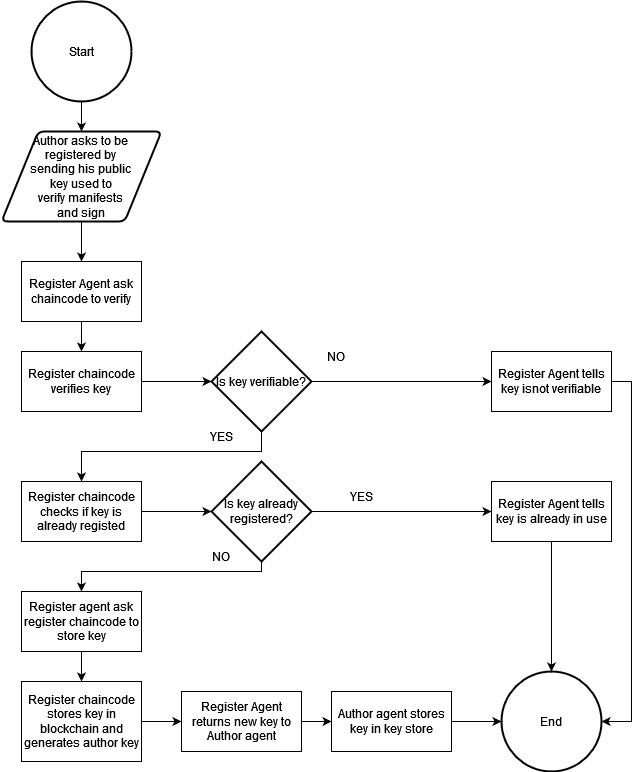

The diagram above was exported from draw.io. Its source (the exported page's mxGraphModel, read from the mxfile embedded in the PNG):
<mxGraphModel dx="880" dy="1297" grid="1" gridSize="10" guides="1" tooltips="1" connect="1" arrows="1" fold="1" page="1" pageScale="1" pageWidth="1169" pageHeight="827" math="0" shadow="0">
  <root>
    <mxCell id="0" />
    <mxCell id="1" parent="0" />
    <mxCell id="uAtZlkPEvWso3KQF2Z0L-3" style="edgeStyle=orthogonalEdgeStyle;rounded=0;orthogonalLoop=1;jettySize=auto;html=1;exitX=0.5;exitY=1;exitDx=0;exitDy=0;exitPerimeter=0;" parent="1" source="uAtZlkPEvWso3KQF2Z0L-1" target="uAtZlkPEvWso3KQF2Z0L-2" edge="1">
      <mxGeometry relative="1" as="geometry" />
    </mxCell>
    <mxCell id="uAtZlkPEvWso3KQF2Z0L-1" value="Start" style="strokeWidth=2;html=1;shape=mxgraph.flowchart.start_2;whiteSpace=wrap;" parent="1" vertex="1">
      <mxGeometry x="310" y="-190" width="100" height="100" as="geometry" />
    </mxCell>
    <mxCell id="C7L_0DkJShrMIAJsMPlC-2" style="edgeStyle=orthogonalEdgeStyle;rounded=0;orthogonalLoop=1;jettySize=auto;html=1;exitX=0.5;exitY=1;exitDx=0;exitDy=0;entryX=0.5;entryY=0;entryDx=0;entryDy=0;" parent="1" source="uAtZlkPEvWso3KQF2Z0L-2" target="C7L_0DkJShrMIAJsMPlC-1" edge="1">
      <mxGeometry relative="1" as="geometry" />
    </mxCell>
    <mxCell id="uAtZlkPEvWso3KQF2Z0L-2" value="&lt;div&gt;Author asks to be &lt;br&gt;&lt;/div&gt;&lt;div&gt;registered by &lt;br&gt;&lt;/div&gt;&lt;div&gt;sending his public &lt;br&gt;&lt;/div&gt;&lt;div&gt;key used to &lt;br&gt;&lt;/div&gt;&lt;div&gt;verify manifests &lt;br&gt;&lt;/div&gt;&lt;div&gt;and sign&lt;br&gt;&lt;/div&gt;" style="shape=parallelogram;html=1;strokeWidth=2;perimeter=parallelogramPerimeter;whiteSpace=wrap;rounded=1;arcSize=12;size=0.23;" parent="1" vertex="1">
      <mxGeometry x="280" y="-60" width="160" height="90" as="geometry" />
    </mxCell>
    <mxCell id="CM2N4vwr0iyovRz0h72V-12" style="edgeStyle=orthogonalEdgeStyle;rounded=0;orthogonalLoop=1;jettySize=auto;html=1;exitX=1;exitY=0.5;exitDx=0;exitDy=0;entryX=0;entryY=0.5;entryDx=0;entryDy=0;" parent="1" source="uAtZlkPEvWso3KQF2Z0L-6" target="CM2N4vwr0iyovRz0h72V-11" edge="1">
      <mxGeometry relative="1" as="geometry" />
    </mxCell>
    <mxCell id="uAtZlkPEvWso3KQF2Z0L-6" value="Register chaincode stores key in blockchain and generates author key" style="rounded=0;whiteSpace=wrap;html=1;" parent="1" vertex="1">
      <mxGeometry x="300" y="490" width="120" height="80" as="geometry" />
    </mxCell>
    <mxCell id="uAtZlkPEvWso3KQF2Z0L-10" value="End" style="strokeWidth=2;html=1;shape=mxgraph.flowchart.start_2;whiteSpace=wrap;" parent="1" vertex="1">
      <mxGeometry x="780" y="480" width="100" height="100" as="geometry" />
    </mxCell>
    <mxCell id="uAtZlkPEvWso3KQF2Z0L-20" style="edgeStyle=orthogonalEdgeStyle;rounded=0;orthogonalLoop=1;jettySize=auto;html=1;exitX=1;exitY=0.5;exitDx=0;exitDy=0;exitPerimeter=0;entryX=0;entryY=0.5;entryDx=0;entryDy=0;" parent="1" source="uAtZlkPEvWso3KQF2Z0L-12" target="uAtZlkPEvWso3KQF2Z0L-19" edge="1">
      <mxGeometry relative="1" as="geometry" />
    </mxCell>
    <mxCell id="CM2N4vwr0iyovRz0h72V-9" style="edgeStyle=orthogonalEdgeStyle;rounded=0;orthogonalLoop=1;jettySize=auto;html=1;exitX=0.5;exitY=1;exitDx=0;exitDy=0;exitPerimeter=0;" parent="1" source="uAtZlkPEvWso3KQF2Z0L-12" target="CM2N4vwr0iyovRz0h72V-8" edge="1">
      <mxGeometry relative="1" as="geometry">
        <Array as="points">
          <mxPoint x="540" y="380" />
          <mxPoint x="360" y="380" />
        </Array>
      </mxGeometry>
    </mxCell>
    <mxCell id="uAtZlkPEvWso3KQF2Z0L-12" value="Is key already registered?" style="strokeWidth=2;html=1;shape=mxgraph.flowchart.decision;whiteSpace=wrap;" parent="1" vertex="1">
      <mxGeometry x="490" y="270" width="100" height="100" as="geometry" />
    </mxCell>
    <mxCell id="uAtZlkPEvWso3KQF2Z0L-17" value="NO" style="text;html=1;strokeColor=none;fillColor=none;align=center;verticalAlign=middle;whiteSpace=wrap;rounded=0;" parent="1" vertex="1">
      <mxGeometry x="470" y="350" width="60" height="30" as="geometry" />
    </mxCell>
    <mxCell id="CM2N4vwr0iyovRz0h72V-16" style="edgeStyle=orthogonalEdgeStyle;rounded=0;orthogonalLoop=1;jettySize=auto;html=1;exitX=0.5;exitY=1;exitDx=0;exitDy=0;entryX=0.5;entryY=0;entryDx=0;entryDy=0;entryPerimeter=0;" parent="1" source="uAtZlkPEvWso3KQF2Z0L-19" target="uAtZlkPEvWso3KQF2Z0L-10" edge="1">
      <mxGeometry relative="1" as="geometry" />
    </mxCell>
    <mxCell id="uAtZlkPEvWso3KQF2Z0L-19" value="Register Agent tells key is already in use" style="rounded=0;whiteSpace=wrap;html=1;" parent="1" vertex="1">
      <mxGeometry x="770" y="290" width="120" height="60" as="geometry" />
    </mxCell>
    <mxCell id="uAtZlkPEvWso3KQF2Z0L-23" value="YES" style="text;html=1;strokeColor=none;fillColor=none;align=center;verticalAlign=middle;whiteSpace=wrap;rounded=0;" parent="1" vertex="1">
      <mxGeometry x="610" y="290" width="60" height="30" as="geometry" />
    </mxCell>
    <mxCell id="CM2N4vwr0iyovRz0h72V-7" style="edgeStyle=orthogonalEdgeStyle;rounded=0;orthogonalLoop=1;jettySize=auto;html=1;exitX=1;exitY=0.5;exitDx=0;exitDy=0;entryX=0;entryY=0.5;entryDx=0;entryDy=0;entryPerimeter=0;" parent="1" source="CM2N4vwr0iyovRz0h72V-4" target="uAtZlkPEvWso3KQF2Z0L-12" edge="1">
      <mxGeometry relative="1" as="geometry" />
    </mxCell>
    <mxCell id="CM2N4vwr0iyovRz0h72V-4" value="Register chaincode checks if key is already registed" style="rounded=0;whiteSpace=wrap;html=1;" parent="1" vertex="1">
      <mxGeometry x="300" y="290" width="120" height="60" as="geometry" />
    </mxCell>
    <mxCell id="CM2N4vwr0iyovRz0h72V-10" style="edgeStyle=orthogonalEdgeStyle;rounded=0;orthogonalLoop=1;jettySize=auto;html=1;exitX=0.5;exitY=1;exitDx=0;exitDy=0;entryX=0.5;entryY=0;entryDx=0;entryDy=0;" parent="1" source="CM2N4vwr0iyovRz0h72V-8" target="uAtZlkPEvWso3KQF2Z0L-6" edge="1">
      <mxGeometry relative="1" as="geometry" />
    </mxCell>
    <mxCell id="CM2N4vwr0iyovRz0h72V-8" value="Register agent ask register chaincode to store key" style="rounded=0;whiteSpace=wrap;html=1;" parent="1" vertex="1">
      <mxGeometry x="300" y="400" width="120" height="60" as="geometry" />
    </mxCell>
    <mxCell id="CM2N4vwr0iyovRz0h72V-14" style="edgeStyle=orthogonalEdgeStyle;rounded=0;orthogonalLoop=1;jettySize=auto;html=1;exitX=1;exitY=0.5;exitDx=0;exitDy=0;entryX=0;entryY=0.5;entryDx=0;entryDy=0;" parent="1" source="CM2N4vwr0iyovRz0h72V-11" target="CM2N4vwr0iyovRz0h72V-13" edge="1">
      <mxGeometry relative="1" as="geometry" />
    </mxCell>
    <mxCell id="CM2N4vwr0iyovRz0h72V-11" value="Register Agent returns new key to Author agent" style="rounded=0;whiteSpace=wrap;html=1;" parent="1" vertex="1">
      <mxGeometry x="460" y="500" width="120" height="60" as="geometry" />
    </mxCell>
    <mxCell id="CM2N4vwr0iyovRz0h72V-15" style="edgeStyle=orthogonalEdgeStyle;rounded=0;orthogonalLoop=1;jettySize=auto;html=1;exitX=1;exitY=0.5;exitDx=0;exitDy=0;entryX=0;entryY=0.5;entryDx=0;entryDy=0;entryPerimeter=0;" parent="1" source="CM2N4vwr0iyovRz0h72V-13" target="uAtZlkPEvWso3KQF2Z0L-10" edge="1">
      <mxGeometry relative="1" as="geometry" />
    </mxCell>
    <mxCell id="CM2N4vwr0iyovRz0h72V-13" value="Author agent stores key in key store" style="rounded=0;whiteSpace=wrap;html=1;" parent="1" vertex="1">
      <mxGeometry x="610" y="500" width="120" height="60" as="geometry" />
    </mxCell>
    <mxCell id="40vePykzw5_jfYp09KVt-1" style="edgeStyle=orthogonalEdgeStyle;rounded=0;orthogonalLoop=1;jettySize=auto;html=1;exitX=0.5;exitY=1;exitDx=0;exitDy=0;entryX=0.5;entryY=0;entryDx=0;entryDy=0;" edge="1" parent="1" source="C7L_0DkJShrMIAJsMPlC-1" target="C7L_0DkJShrMIAJsMPlC-9">
      <mxGeometry relative="1" as="geometry" />
    </mxCell>
    <mxCell id="C7L_0DkJShrMIAJsMPlC-1" value="Register Agent ask chaincode to verify" style="rounded=0;whiteSpace=wrap;html=1;" parent="1" vertex="1">
      <mxGeometry x="300" y="70" width="120" height="60" as="geometry" />
    </mxCell>
    <mxCell id="C7L_0DkJShrMIAJsMPlC-3" style="edgeStyle=orthogonalEdgeStyle;rounded=0;orthogonalLoop=1;jettySize=auto;html=1;exitX=1;exitY=0.5;exitDx=0;exitDy=0;exitPerimeter=0;entryX=0;entryY=0.5;entryDx=0;entryDy=0;" parent="1" source="C7L_0DkJShrMIAJsMPlC-4" target="C7L_0DkJShrMIAJsMPlC-6" edge="1">
      <mxGeometry relative="1" as="geometry" />
    </mxCell>
    <mxCell id="C7L_0DkJShrMIAJsMPlC-10" style="edgeStyle=orthogonalEdgeStyle;rounded=0;orthogonalLoop=1;jettySize=auto;html=1;exitX=0.5;exitY=1;exitDx=0;exitDy=0;exitPerimeter=0;entryX=0.5;entryY=0;entryDx=0;entryDy=0;" parent="1" source="C7L_0DkJShrMIAJsMPlC-4" target="CM2N4vwr0iyovRz0h72V-4" edge="1">
      <mxGeometry relative="1" as="geometry">
        <Array as="points">
          <mxPoint x="540" y="260" />
          <mxPoint x="360" y="260" />
        </Array>
      </mxGeometry>
    </mxCell>
    <mxCell id="C7L_0DkJShrMIAJsMPlC-4" value="Is key verifiable?" style="strokeWidth=2;html=1;shape=mxgraph.flowchart.decision;whiteSpace=wrap;" parent="1" vertex="1">
      <mxGeometry x="490" y="140" width="100" height="100" as="geometry" />
    </mxCell>
    <mxCell id="C7L_0DkJShrMIAJsMPlC-5" value="NO" style="text;html=1;strokeColor=none;fillColor=none;align=center;verticalAlign=middle;whiteSpace=wrap;rounded=0;" parent="1" vertex="1">
      <mxGeometry x="585" y="150" width="60" height="30" as="geometry" />
    </mxCell>
    <mxCell id="C7L_0DkJShrMIAJsMPlC-11" style="edgeStyle=orthogonalEdgeStyle;rounded=0;orthogonalLoop=1;jettySize=auto;html=1;exitX=1;exitY=0.5;exitDx=0;exitDy=0;entryX=1;entryY=0.5;entryDx=0;entryDy=0;entryPerimeter=0;" parent="1" source="C7L_0DkJShrMIAJsMPlC-6" target="uAtZlkPEvWso3KQF2Z0L-10" edge="1">
      <mxGeometry relative="1" as="geometry" />
    </mxCell>
    <mxCell id="C7L_0DkJShrMIAJsMPlC-6" value="Register Agent tells key isnot verifiable" style="rounded=0;whiteSpace=wrap;html=1;" parent="1" vertex="1">
      <mxGeometry x="770" y="160" width="120" height="60" as="geometry" />
    </mxCell>
    <mxCell id="C7L_0DkJShrMIAJsMPlC-7" value="YES" style="text;html=1;strokeColor=none;fillColor=none;align=center;verticalAlign=middle;whiteSpace=wrap;rounded=0;" parent="1" vertex="1">
      <mxGeometry x="470" y="230" width="60" height="30" as="geometry" />
    </mxCell>
    <mxCell id="C7L_0DkJShrMIAJsMPlC-8" style="edgeStyle=orthogonalEdgeStyle;rounded=0;orthogonalLoop=1;jettySize=auto;html=1;exitX=1;exitY=0.5;exitDx=0;exitDy=0;entryX=0;entryY=0.5;entryDx=0;entryDy=0;entryPerimeter=0;" parent="1" source="C7L_0DkJShrMIAJsMPlC-9" target="C7L_0DkJShrMIAJsMPlC-4" edge="1">
      <mxGeometry relative="1" as="geometry" />
    </mxCell>
    <mxCell id="C7L_0DkJShrMIAJsMPlC-9" value="Register chaincode verifies key" style="rounded=0;whiteSpace=wrap;html=1;" parent="1" vertex="1">
      <mxGeometry x="300" y="160" width="120" height="60" as="geometry" />
    </mxCell>
  </root>
</mxGraphModel>